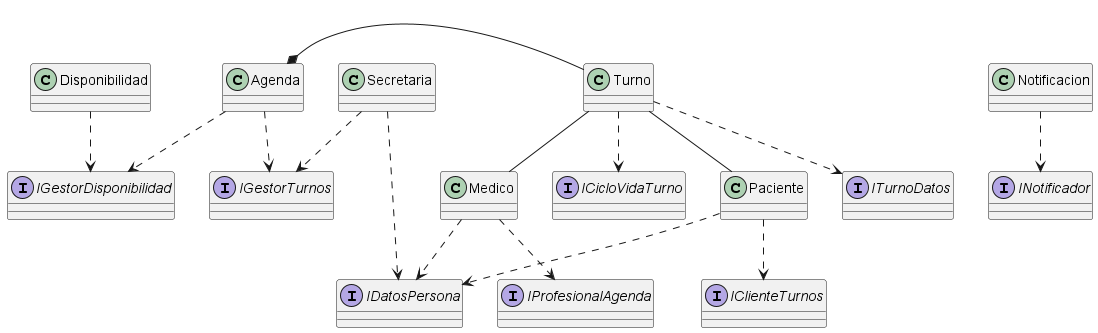

The diagram above was rendered by PlantUML. Its source (embedded in the PNG):
@startuml
interface IDatosPersona
interface IClienteTurnos
interface IProfesionalAgenda
interface IGestorTurnos
interface INotificador
interface ITurnoDatos
interface ICicloVidaTurno
interface IGestorDisponibilidad
class Paciente
class Medico
class Secretaria
class Turno
class Agenda
class Disponibilidad
class Notificacion
Paciente -[dashed]-> IDatosPersona
Paciente -[dashed]-> IClienteTurnos
Medico -[dashed]-> IDatosPersona
Medico -[dashed]-> IProfesionalAgenda
Secretaria -[dashed]-> IDatosPersona
Secretaria -[dashed]-> IGestorTurnos
Turno -[dashed]-> ITurnoDatos
Turno -[dashed]-> ICicloVidaTurno
Agenda -[dashed]-> IGestorTurnos
Agenda -[dashed]-> IGestorDisponibilidad
Disponibilidad -[dashed]-> IGestorDisponibilidad
Notificacion -[dashed]-> INotificador
Agenda *- Turno
Turno -- Paciente
Turno -- Medico
@enduml